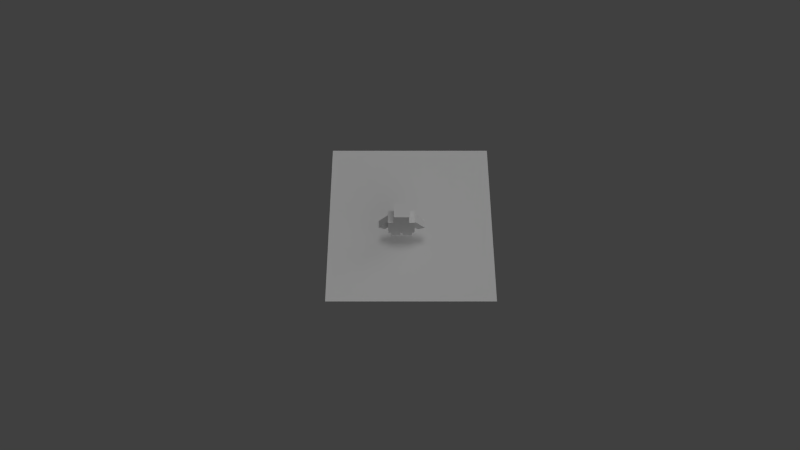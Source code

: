 # Source: player.blend  (saved by Blender 2.65.6; exported with 4.5.12 LTS)
import bpy
from mathutils import Matrix  # noqa: F401  (used for matrix-valued properties, if any)

bpy.ops.wm.read_factory_settings(use_empty=True)
scene = bpy.context.scene
scene.name = 'Scene'

# ---- collections
col_collection_1 = bpy.data.collections.new('Collection 1'); scene.collection.children.link(col_collection_1)

# ---- materials (node trees are filled in below, after node groups)
mat_noob = bpy.data.materials.new('noob')
mat_noob.alpha_threshold = 0.0
mat_noob.use_transparent_shadow = False
mat_noob.roughness = 0.5
mat_noob.line_color = (0.0, 0.0, 0.0, 1.0)
mat_material = bpy.data.materials.new('Material')
mat_material.alpha_threshold = 0.0
mat_material.use_transparent_shadow = False
mat_material.roughness = 0.5
mat_material.specular_intensity = 0.0
mat_material.line_color = (0.0, 0.0, 0.0, 1.0)

# ---- material node trees

# ---- world
world_world = bpy.data.worlds.new('World'); scene.world = world_world
world_world.color = (0.05088, 0.05088, 0.05088)
world_world.use_sun_shadow = False
world_world.sun_shadow_jitter_overblur = 0.0
world_world.cycles.sampling_method = 'MANUAL'
world_world.cycles.sample_map_resolution = 256

# ---- cameras
cam_camera = bpy.data.cameras.new('Camera')
cam_camera.clip_start = 0.001
cam_camera.lens = 22.0
cam_camera.sensor_width = 32.0
cam_camera.sensor_height = 18.0
cam_camera.ortho_scale = 7.314
cam_camera.display_size = 1.001
cam_camera.dof.focus_distance = 0.0
cam_camera.dof.aperture_fstop = 128.0

# ---- lights
light_hemi = bpy.data.lights.new('Hemi', 'SUN')
light_hemi.transmission_factor = 0.0
light_hemi.angle = 0.1993
light_hemi.energy = 0.35
light_hemi.shadow_buffer_clip_start = 0.5
light_hemi.shadow_soft_size = 0.1
light_hemi.shadow_cascade_max_distance = 1000.0
light_hemi.cycles.use_multiple_importance_sampling = False
light_lamp = bpy.data.lights.new('Lamp', 'SUN')
light_lamp.transmission_factor = 0.0
light_lamp.cutoff_distance = 30.0
light_lamp.angle = 1.571
light_lamp.energy = 0.6
light_lamp.shadow_buffer_clip_start = 1.001
light_lamp.shadow_soft_size = 1.0
light_lamp.shadow_cascade_max_distance = 1000.0
light_lamp.cycles.use_multiple_importance_sampling = False

# ---- meshes
me_plane = bpy.data.meshes.new('Plane')
me_plane.from_pydata([(1.0, -1.0, 0.0), (-1.0, -1.0, 0.0), (1.0, 1.0, 0.0), (-1.0, 1.0, 0.0)], [], [(1, 0, 2, 3)])
me_plane.use_remesh_preserve_volume = False
me_plane.use_remesh_preserve_attributes = False
me_plane.use_mirror_vertex_groups = False
me_plane.update()
me_vertexparent = bpy.data.meshes.new('vertexParent')
me_vertexparent.from_pydata([(0.1786, -0.07696, -0.3236), (-0.1786, -0.07696, -0.3236), (-0.1786, 0.07696, -0.3236), (0.1786, 0.07696, -0.3236), (0.1786, -0.07696, 0.3236), (-0.1786, -0.07696, 0.3236), (-0.1786, 0.07696, 0.3236), (0.1786, 0.07696, 0.3236), (0.0, 0.0, 0.3236)], [], [(4, 5, 1, 0), (5, 6, 2, 1), (6, 7, 3, 2), (7, 4, 0, 3), (0, 1, 2, 3), (7, 6, 5, 4)])
me_vertexparent.materials.append(mat_noob)
me_vertexparent.use_remesh_preserve_volume = False
me_vertexparent.use_remesh_preserve_attributes = False
me_vertexparent.use_mirror_vertex_groups = False
me_vertexparent.update()
me_cube_003 = bpy.data.meshes.new('Cube.003')
me_cube_003.from_pydata([(-0.03116, -0.02899, 0.1315), (-0.03116, 0.02899, 0.1315), (0.02683, 0.02899, 0.1315), (0.02683, -0.02899, 0.1315), (-0.03116, -0.02899, 0.1673), (-0.03116, 0.02899, 0.1673), (0.02683, 0.02899, 0.1673), (0.02683, -0.02899, 0.1673), (-0.08349, -0.08132, 0.1574), (-0.08349, 0.08132, 0.1574), (0.07916, 0.08132, 0.1574), (0.07916, -0.08132, 0.1574), (-0.08349, -0.08132, 0.3201), (-0.08349, 0.08132, 0.3201), (0.07916, 0.08132, 0.3201), (0.07916, -0.08132, 0.3201), (-0.2581, -0.0396, -0.07451), (-0.2581, 0.0396, -0.07451), (-0.1886, 0.0396, -0.1248), (-0.1886, -0.0396, -0.1248), (-0.1349, -0.0396, 0.1158), (-0.1349, 0.0396, 0.1158), (-0.06536, 0.0396, 0.06554), (-0.06536, -0.0396, 0.06554), (0.1856, -0.04146, -0.1255), (0.1856, 0.04146, -0.1255), (0.2619, 0.04146, -0.07475), (0.2619, -0.04146, -0.07475), (0.05749, -0.04146, 0.06518), (0.05749, 0.04146, 0.06518), (0.1337, 0.04146, 0.1159), (0.1337, -0.04146, 0.1159), (0.01279, -0.04048, -0.3201), (0.01279, 0.04048, -0.3201), (0.1214, 0.04048, -0.3201), (0.1214, -0.04048, -0.3201), (0.01279, -0.04048, -0.1404), (0.01279, 0.04048, -0.1404), (0.1214, 0.04048, -0.1404), (0.1214, -0.04048, -0.1404), (-0.1214, -0.04048, -0.3201), (-0.1214, 0.04048, -0.3201), (-0.01279, 0.04048, -0.3201), (-0.01279, -0.04048, -0.3201), (-0.1214, -0.04048, -0.1404), (-0.1214, 0.04048, -0.1404), (-0.01279, 0.04048, -0.1404), (-0.01279, -0.04048, -0.1404), (-0.1503, -0.0722, -0.1554), (-0.1503, 0.0722, -0.1554), (0.146, 0.0722, -0.1554), (0.146, -0.0722, -0.1554), (-0.1503, -0.0722, 0.1408), (-0.1503, 0.0722, 0.1408), (0.146, 0.0722, 0.1408), (0.146, -0.0722, 0.1408)], [], [(4, 5, 1, 0), (5, 6, 2, 1), (6, 7, 3, 2), (7, 4, 0, 3), (0, 1, 2, 3), (7, 6, 5, 4), (12, 13, 9, 8), (13, 14, 10, 9), (14, 15, 11, 10), (15, 12, 8, 11), (8, 9, 10, 11), (15, 14, 13, 12), (20, 21, 17, 16), (21, 22, 18, 17), (22, 23, 19, 18), (23, 20, 16, 19), (16, 17, 18, 19), (23, 22, 21, 20), (28, 29, 25, 24), (29, 30, 26, 25), (30, 31, 27, 26), (31, 28, 24, 27), (24, 25, 26, 27), (31, 30, 29, 28), (36, 37, 33, 32), (37, 38, 34, 33), (38, 39, 35, 34), (39, 36, 32, 35), (32, 33, 34, 35), (39, 38, 37, 36), (44, 45, 41, 40), (45, 46, 42, 41), (46, 47, 43, 42), (47, 44, 40, 43), (40, 41, 42, 43), (47, 46, 45, 44), (52, 53, 49, 48), (53, 54, 50, 49), (54, 55, 51, 50), (55, 52, 48, 51), (48, 49, 50, 51), (55, 54, 53, 52)])
_uv = me_cube_003.uv_layers.new(name='UVMap')
_uv.uv.foreach_set('vector', [0.3374, 0.7993, 0.3373, 0.8483, 0.307, 0.8482, 0.3071, 0.7992, 0.4587, 0.9001, 0.4585, 0.8511, 0.4888, 0.851, 0.489, 0.9, 0.4587, 0.8341, 0.4585, 0.7851, 0.4888, 0.785, 0.489, 0.834, 0.3071, 0.7823, 0.307, 0.7333, 0.3373, 0.7332, 0.3374, 0.7822, 0.7302, 0.3882, 0.6811, 0.3884, 0.681, 0.3393, 0.73, 0.3392, 0.5077, 0.7679, 0.4587, 0.7681, 0.4585, 0.7191, 0.5076, 0.7189, 0.5935, 0.7016, 0.456, 0.702, 0.4556, 0.5645, 0.5931, 0.5641, 0.5953, 0.5467, 0.5958, 0.4092, 0.7333, 0.4097, 0.7329, 0.5472, 0.314, 0.7016, 0.1765, 0.702, 0.1761, 0.5645, 0.3136, 0.5641, 0.7242, 0.3209, 0.7237, 0.1834, 0.8613, 0.183, 0.8617, 0.3205, 0.8617, 0.1657, 0.7242, 0.1661, 0.7237, 0.02858, 0.8613, 0.02816, 0.6109, 0.702, 0.6104, 0.5645, 0.7479, 0.5641, 0.7484, 0.7016, 0.9279, 0.5267, 0.8595, 0.5269, 0.8591, 0.3954, 0.9275, 0.3952, 0.7653, 0.5642, 0.8571, 0.5641, 0.8573, 0.716, 0.7654, 0.7161, 0.9474, 0.3146, 0.879, 0.3148, 0.8786, 0.1832, 0.947, 0.183, 0.842, 0.5472, 0.7502, 0.5471, 0.7503, 0.3952, 0.8422, 0.3953, 0.5931, 0.9677, 0.5246, 0.9675, 0.5249, 0.8879, 0.5933, 0.8881, 0.9198, 0.9815, 0.8513, 0.9818, 0.8511, 0.9022, 0.9195, 0.902, 0.943, 0.7159, 0.8746, 0.7161, 0.8742, 0.5845, 0.9426, 0.5843, 0.2679, 0.8709, 0.1761, 0.8708, 0.1762, 0.7189, 0.2681, 0.719, 0.9474, 0.1659, 0.879, 0.1661, 0.8786, 0.03454, 0.947, 0.03433, 0.6104, 0.719, 0.7023, 0.7189, 0.7024, 0.8708, 0.6106, 0.8709, 0.6791, 0.9674, 0.6107, 0.9676, 0.6104, 0.888, 0.6789, 0.8878, 0.8337, 0.9818, 0.7653, 0.9815, 0.7655, 0.902, 0.834, 0.9022, 0.5935, 0.8708, 0.5251, 0.871, 0.5246, 0.7191, 0.5931, 0.7189, 0.04769, 0.2966, 0.1395, 0.2963, 0.14, 0.4482, 0.04815, 0.4485, 0.4232, 0.8851, 0.3548, 0.8853, 0.3543, 0.7334, 0.4228, 0.7332, 0.04769, 0.6348, 0.1395, 0.6345, 0.14, 0.7864, 0.04815, 0.7867, 0.3304, 0.9797, 0.262, 0.9799, 0.2617, 0.888, 0.3302, 0.8878, 0.14, 0.8955, 0.07155, 0.8957, 0.07127, 0.8038, 0.1397, 0.8036, 0.8342, 0.8849, 0.7657, 0.8851, 0.7653, 0.7332, 0.8337, 0.733, 0.04769, 0.4657, 0.1395, 0.4654, 0.14, 0.6173, 0.04815, 0.6176, 0.92, 0.8849, 0.8516, 0.8851, 0.8511, 0.7332, 0.9195, 0.733, 0.3309, 0.5644, 0.4228, 0.5641, 0.4232, 0.716, 0.3314, 0.7163, 0.6641, 0.3882, 0.5956, 0.3884, 0.5953, 0.2965, 0.6638, 0.2963, 0.2448, 0.9797, 0.1764, 0.9799, 0.1761, 0.888, 0.2445, 0.8878, 0.2989, 0.5468, 0.1769, 0.5472, 0.1761, 0.2967, 0.2982, 0.2963, 0.3158, 0.02893, 0.5663, 0.02816, 0.5671, 0.2786, 0.3166, 0.2794, 0.5784, 0.5468, 0.4564, 0.5472, 0.4556, 0.2967, 0.5777, 0.2963, 0.04769, 0.02893, 0.2982, 0.02816, 0.2989, 0.2786, 0.04846, 0.2794, 0.4387, 0.5468, 0.3166, 0.5472, 0.3158, 0.2967, 0.4379, 0.2963, 0.7068, 0.2786, 0.5848, 0.279, 0.584, 0.02854, 0.7061, 0.02816])
me_cube_003.materials.append(mat_material)
me_cube_003.use_remesh_preserve_volume = False
me_cube_003.use_remesh_preserve_attributes = False
me_cube_003.use_mirror_vertex_groups = False
me_cube_003.update()
me_cube = bpy.data.meshes.new('Cube')
me_cube.from_pydata([(0.004123, -0.004123, -0.004123), (-0.004123, -0.004123, -0.004123), (-0.004123, 0.004123, -0.004123), (0.004123, 0.004123, -0.004123), (0.004123, -0.004123, 0.004123), (-0.004123, -0.004123, 0.004123), (-0.004123, 0.004123, 0.004123), (0.004123, 0.004123, 0.004123)], [], [(4, 5, 1, 0), (5, 6, 2, 1), (6, 7, 3, 2), (7, 4, 0, 3), (0, 1, 2, 3), (7, 6, 5, 4)])
me_cube.materials.append(mat_noob)
me_cube.use_remesh_preserve_volume = False
me_cube.use_remesh_preserve_attributes = False
me_cube.use_mirror_vertex_groups = False
me_cube.update()
arm_armature_001 = bpy.data.armatures.new('Armature.001')  # bones are not reproduced

# ---- objects
ob_plane = bpy.data.objects.new('Plane', me_plane)
ob_playerlookat = bpy.data.objects.new('playerLookAt', None)
ob_playerbox = bpy.data.objects.new('playerBox', me_vertexparent)
ob_playerbones = bpy.data.objects.new('playerBones', arm_armature_001)
ob_playerviewobject = bpy.data.objects.new('playerViewObject', me_cube_003)
ob_waffenfokus = bpy.data.objects.new('waffenFokus', me_cube)
ob_camerarotator = bpy.data.objects.new('CameraRotator', None)
ob_playercamera = bpy.data.objects.new('playerCamera', cam_camera)
ob_hemi = bpy.data.objects.new('Hemi', light_hemi)
ob_lamp = bpy.data.objects.new('Lamp', light_lamp)

# ---- transforms, parenting, visibility, modifiers, constraints
ob_plane.location = (0.1133, 0.24, -0.5842)
ob_plane.lineart.crease_threshold = 0.0
ob_playerlookat.location = (-0.003421, 1.535, -0.2595)
ob_playerlookat.empty_image_offset = (0.0, 0.0)
ob_playerlookat.lineart.crease_threshold = 0.0
ob_playerbox.location = (0.0, 0.0, 0.0)
ob_playerbox.hide_render = True
ob_playerbox.display_type = 'WIRE'
ob_playerbox.lineart.crease_threshold = 0.0
ob_playerbones.parent = ob_playerbox
ob_playerbones.matrix_parent_inverse = Matrix(((1.0, 0.0, 0.0, 0.0), (0.0, 1.0, 0.0, 0.0), (0.0, 0.0, 1.0, -0.007954), (0.0, 0.0, 0.0, 1.0)))
ob_playerbones.location = (7.13e-17, -0.001091, -0.1039)
ob_playerbones.show_in_front = True
ob_playerbones.lineart.crease_threshold = 0.0
ob_playerviewobject.parent = ob_playerbones
ob_playerviewobject.matrix_parent_inverse = Matrix(((1.0, 0.0, 0.0, -7.13e-17), (0.0, 1.0, 0.0, 0.001091), (0.0, 0.0, 1.0, 0.1039), (0.0, 0.0, 0.0, 1.0)))
ob_playerviewobject.location = (0.002165, 0.002492, 0.007293)
ob_playerviewobject.lineart.crease_threshold = 0.0
_vg = ob_playerviewobject.vertex_groups.new(name='Bone')
for _i, _w in zip([0, 1, 2, 3, 8, 9, 18, 19, 20, 21, 24, 25, 36, 37, 38, 39, 44, 45, 46, 47, 48, 49, 50, 51, 52, 53, 54, 55], [0.4421, 0.1293, 0.1293, 0.4421, 0.0, 0.0, 0.007751, 0.007751, 0.00129, 0.00129, 0.0, 0.0, 0.0, 0.0, 0.0, 0.0, 0.0, 0.0, 0.0, 0.0, 1.0, 1.0, 1.0, 1.0, 0.9282, 0.9282, 1.0, 1.0]): _vg.add([_i], _w, 'REPLACE')
_vg = ob_playerviewobject.vertex_groups.new(name='Bone.001')
for _i, _w in zip([23], [0.08915]): _vg.add([_i], _w, 'REPLACE')
_vg = ob_playerviewobject.vertex_groups.new(name='Bone.002')
for _i, _w in zip([0, 1, 2, 3, 4, 5, 6, 7, 8, 9, 16, 17, 18, 19, 20, 21, 22, 23, 52, 53], [0.0, 0.0, 0.0, 0.0, 0.0, 0.0, 0.0, 0.0, 0.0, 0.0, 1.0, 1.0, 1.0, 1.0, 1.0, 1.0, 1.0, 1.0, 0.0, 0.0]): _vg.add([_i], _w, 'REPLACE')
_vg = ob_playerviewobject.vertex_groups.new(name='Bone.003')
for _i, _w in zip([28], [0.0728]): _vg.add([_i], _w, 'REPLACE')
_vg = ob_playerviewobject.vertex_groups.new(name='Bone.004')
for _i, _w in zip([0, 1, 2, 3, 4, 5, 6, 7, 8, 9, 10, 11, 12, 13, 14, 15, 16, 17, 18, 19, 20, 21, 22, 23, 24, 25, 26, 27, 28, 29, 30, 31, 32, 33, 34, 35, 36, 37, 38, 39, 40, 41, 42, 43, 44, 45, 46, 47, 48, 49, 50, 51, 52, 53, 54, 55], [0.0, 0.0, 0.0, 0.0, 0.0, 0.0, 0.0, 0.0, 0.0, 0.0, 0.0, 0.0, 0.0, 0.0, 0.0, 0.0, 0.0, 0.0, 0.0, 0.0, 0.0, 0.0, 0.0, 0.0, 1.0, 1.0, 1.0, 1.0, 1.0, 1.0, 0.9765, 1.0, 0.0, 0.0, 0.0, 0.0, 0.0, 0.0, 0.0, 0.0, 0.0, 0.0, 0.0, 0.0, 0.0, 0.0, 0.0, 0.0, 0.0, 0.0, 0.0, 0.0, 0.0, 0.0, 0.0, 0.0]): _vg.add([_i], _w, 'REPLACE')
_vg = ob_playerviewobject.vertex_groups.new(name='Bone.005')
for _i, _w in zip([0, 1, 2, 3, 4, 5, 6, 7, 8, 9, 10, 11, 12, 13, 14, 15], [0.7347, 0.3796, 0.344, 0.7025, 1.0, 1.0, 1.0, 1.0, 1.0, 1.0, 1.0, 1.0, 1.0, 1.0, 1.0, 1.0]): _vg.add([_i], _w, 'REPLACE')
_vg = ob_playerviewobject.vertex_groups.new(name='Bone.006')
_vg = ob_playerviewobject.vertex_groups.new(name='Bone.007')
for _i, _w in zip([32, 33, 36, 37, 40, 41, 42, 43, 44, 45, 46, 47], [0.0, 0.0, 0.0, 0.0, 1.0, 1.0, 1.0, 1.0, 1.0, 1.0, 1.0, 1.0]): _vg.add([_i], _w, 'REPLACE')
_vg = ob_playerviewobject.vertex_groups.new(name='Bone.008')
_vg = ob_playerviewobject.vertex_groups.new(name='Bone.009')
for _i, _w in zip([0, 1, 2, 3, 4, 5, 6, 7, 8, 9, 10, 11, 12, 13, 14, 15, 16, 17, 18, 19, 20, 21, 22, 23, 24, 25, 26, 27, 28, 29, 30, 31, 32, 33, 34, 35, 36, 37, 38, 39, 44, 45, 46, 47, 50, 51, 52, 53, 54, 55], [0.0, 0.0, 0.0, 0.0, 0.0, 0.0, 0.0, 0.0, 0.0, 0.0, 0.0, 0.0, 0.0, 0.0, 0.0, 0.0, 0.0, 0.0, 0.0, 0.0, 0.0, 0.0, 0.0, 0.0, 0.0, 0.0, 0.0, 0.0, 0.0, 0.0, 0.0, 0.0, 1.0, 1.0, 1.0, 1.0, 1.0, 1.0, 1.0, 1.0, 0.0, 0.0, 0.0, 0.0, 0.0, 0.0, 0.0, 0.0, 0.0, 0.0]): _vg.add([_i], _w, 'REPLACE')
_m = ob_playerviewobject.modifiers.new('Armature', 'ARMATURE')
_m.object = ob_playerbones
_m.use_bone_envelopes = True
ob_waffenfokus.parent = ob_playerbones
ob_waffenfokus.matrix_parent_inverse = Matrix(((1.0, -2.98e-08, -5.96e-08, 7.527e-10), (-1.554e-15, 1.0, -1.49e-08, 0.001091), (1.043e-07, -3.109e-15, 1.0, 0.1118), (0.0, 0.0, 0.0, 1.0)))
ob_waffenfokus.location = (-0.001297, 0.008773, -0.1117)
ob_waffenfokus.rotation_euler = (1.085e-07, 0.9845, 2.023e-07)
ob_waffenfokus.lineart.crease_threshold = 0.0
ob_camerarotator.parent = ob_playerbox
ob_camerarotator.matrix_parent_inverse = Matrix(((1.0, 0.0, 0.0, 0.0), (0.0, 1.0, 0.0, 0.0), (0.0, 0.0, 1.0, -0.3316), (0.0, 0.0, 0.0, 1.0)))
ob_camerarotator.location = (0.0, -0.01172, 0.4219)
ob_camerarotator.empty_image_offset = (0.0, 0.0)
ob_camerarotator.lineart.crease_threshold = 0.0
ob_playercamera.parent = ob_camerarotator
ob_playercamera.location = (-0.01513, -2.324, 5.59)
ob_playercamera.rotation_euler = (0.3845, 0.0, 0.0)
ob_playercamera.lock_rotations_4d = False
ob_playercamera.empty_display_type = 'ARROWS'
ob_playercamera.color = (0.0, 0.0, 0.0, 0.0)
ob_playercamera.display_type = 'WIRE'
ob_playercamera.lineart.crease_threshold = 0.0
ob_hemi.parent = ob_playerbox
ob_hemi.matrix_parent_inverse = Matrix(((1.0, 0.0, 0.0, 0.0), (0.0, 1.0, 0.0, 0.0), (0.0, 0.0, 1.0, -0.3316), (0.0, 0.0, 0.0, 1.0)))
ob_hemi.location = (-1.192e-07, -1.421e-14, 4.739)
ob_hemi.lineart.crease_threshold = 0.0
ob_lamp.parent = ob_playerbox
ob_lamp.matrix_parent_inverse = Matrix(((1.0, 0.0, 0.0, 0.0), (0.0, 1.0, 0.0, 0.0), (0.0, 0.0, 1.0, -0.3316), (0.0, 0.0, 0.0, 1.0)))
ob_lamp.location = (8.119, -3.933, 10.73)
ob_lamp.rotation_euler = (0.7466, 0.1984, 0.9331)
ob_lamp.scale = (1.0, 1.0, 1.0)
ob_lamp.lock_rotations_4d = False
ob_lamp.empty_display_type = 'ARROWS'
ob_lamp.color = (0.0, 0.0, 0.0, 0.0)
ob_lamp.lineart.crease_threshold = 0.0

# ---- collection membership
col_collection_1.objects.link(ob_plane)
col_collection_1.objects.link(ob_playerlookat)
col_collection_1.objects.link(ob_playerbox)
col_collection_1.objects.link(ob_playerbones)
col_collection_1.objects.link(ob_playerviewobject)
col_collection_1.objects.link(ob_waffenfokus)
col_collection_1.objects.link(ob_camerarotator)
col_collection_1.objects.link(ob_playercamera)
col_collection_1.objects.link(ob_hemi)
col_collection_1.objects.link(ob_lamp)

# ---- scene / render settings (as saved in the file)
scene.camera = ob_playercamera
scene.frame_start = 1; scene.frame_end = 250; scene.frame_set(1)
scene.render.engine = 'BLENDER_EEVEE_NEXT'
scene.render.image_settings.color_mode = 'RGB'
scene.render.image_settings.compression = 90
scene.render.resolution_percentage = 50
scene.render.dither_intensity = 0.0
scene.render.bake_margin = 2
scene.render.bake_bias = 0.0
scene.cycles.use_denoising = False
scene.cycles.samples = 10
scene.cycles.sampling_pattern = 'TABULATED_SOBOL'
scene.cycles.light_sampling_threshold = 0.0
scene.cycles.use_adaptive_sampling = False
scene.cycles.use_light_tree = False
scene.cycles.blur_glossy = 0.0
scene.cycles.volume_bounces = 1
scene.cycles.pixel_filter_type = 'GAUSSIAN'
scene.cycles.sample_clamp_indirect = 0.0
scene.view_settings.view_transform = 'Standard'
bpy.context.view_layer.update()
